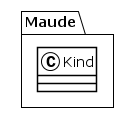

The diagram above was rendered by PlantUML. Its source (embedded in the PNG):
@startuml
!theme plain
package Maude {
class Kind {
}
}
@enduml